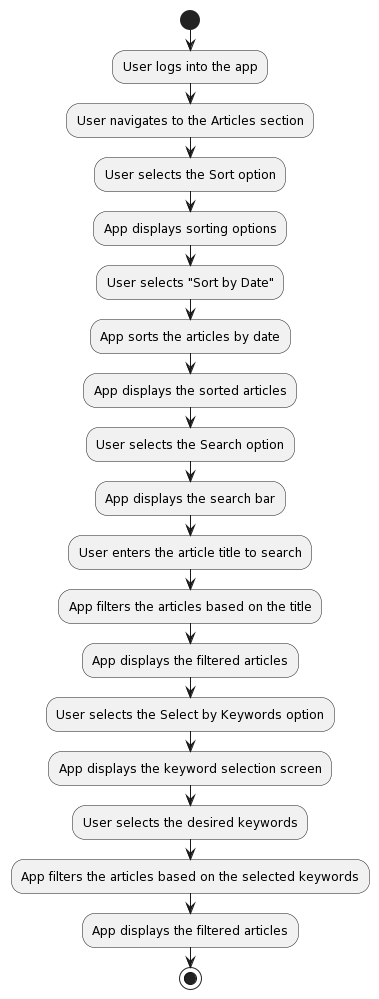

The diagram above was rendered by PlantUML. Its source (embedded in the PNG):
@startuml
start
:User logs into the app;
:User navigates to the Articles section;
:User selects the Sort option;
:App displays sorting options;
:User selects "Sort by Date";
:App sorts the articles by date;
:App displays the sorted articles;
:User selects the Search option;
:App displays the search bar;
:User enters the article title to search;
:App filters the articles based on the title;
:App displays the filtered articles;
:User selects the Select by Keywords option;
:App displays the keyword selection screen;
:User selects the desired keywords;
:App filters the articles based on the selected keywords;
:App displays the filtered articles;
stop
@enduml